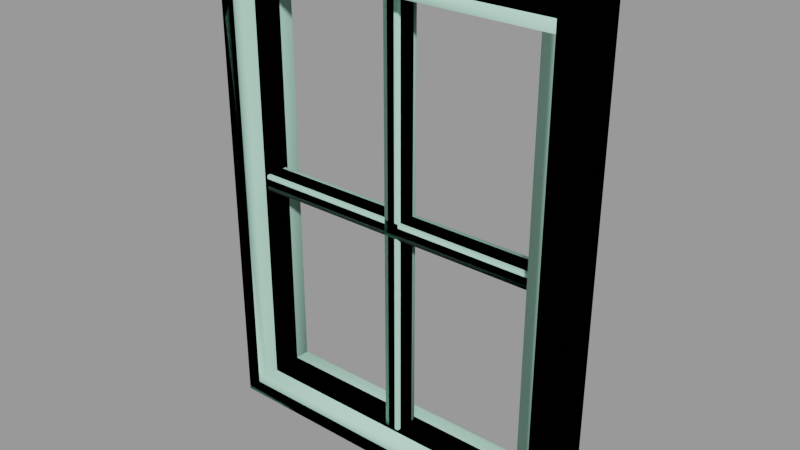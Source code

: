 # Source: windowframe002.blend  (saved by Blender 2.92.15; exported with 4.5.12 LTS)
import bpy
from mathutils import Matrix  # noqa: F401  (used for matrix-valued properties, if any)

bpy.ops.wm.read_factory_settings(use_empty=True)
scene = bpy.context.scene
scene.name = 'windowframe002.qc'

# ---- collections
col_windowframe002 = bpy.data.collections.new('windowframe002'); scene.collection.children.link(col_windowframe002)

# ---- materials (node trees are filled in below, after node groups)
mat_window002 = bpy.data.materials.new('window002')
mat_window002.use_transparent_shadow = False
mat_window002.diffuse_color = (0.6233, 0.9333, 0.7912, 1.0)
mat_phy = bpy.data.materials.new('  phy')
mat_phy.use_transparent_shadow = False
mat_phy.diffuse_color = (0.4734, 0.8376, 0.6656, 1.0)

# ---- material node trees

# ---- meshes
me_windowframe002 = bpy.data.meshes.new('windowframe002')
me_windowframe002.from_pydata([(-22.0, -4.0, -30.0), (-22.0, -2.0, 30.0), (-22.0, -4.0, 30.0), (-22.0, -2.0, -30.0), (24.0, -4.0, 32.0), (-24.0, -4.0, 32.0), (-24.0, -4.0, -32.0), (22.0, -4.0, -30.0), (24.0, -4.0, -32.0), (22.0, -4.0, 30.0), (0.4922, 1.625, 0.4922), (-0.4922, 1.625, 28.5), (0.4922, 1.625, 28.5), (-0.4922, 1.625, 0.4922), (-20.5, 1.625, 0.4922), (-20.5, 1.625, -0.4922), (-0.4922, 1.625, -0.4922), (-0.4922, 1.625, -28.5), (0.4922, 1.625, -28.5), (0.4922, 1.625, -0.4922), (20.5, 1.625, -0.4922), (20.5, 1.625, 0.4922), (22.0, -2.0, 30.0), (-24.0, 4.0, -32.0), (24.0, 4.0, -32.0), (24.0, 4.0, 32.0), (-24.0, 4.0, 32.0), (1.0, 1.117, 1.0), (1.0, 1.117, 28.5), (-1.0, 1.117, 1.0), (-1.0, 1.117, 28.5), (1.0, 1.117, -1.0), (20.5, 1.117, -1.0), (20.5, 1.117, 1.0), (1.0, 1.117, -28.5), (-1.0, 1.117, -1.0), (-1.0, 1.117, -28.5), (-22.0, 2.0, 30.0), (-20.5, 2.0, 28.5), (-20.5, 2.0, -28.5), (22.0, 2.0, 30.0), (20.5, 2.0, 28.5), (20.5, 2.0, -28.5), (22.0, 2.0, -30.0), (-22.0, 2.0, -30.0), (-20.5, -1e-06, 1.0), (-20.5, 1.117, -1.0), (-20.5, -1e-06, -1.0), (-20.5, 1.117, 1.0), (-20.5, -1.117, -1.0), (-20.5, -1.625, -0.4922), (-20.5, -1.625, 0.4922), (-20.5, -1.117, 1.0), (-20.5, 0.0, -28.5), (-20.5, -2.0, -28.5), (-20.5, -2.0, 28.5), (-20.5, -2e-06, 28.5), (-0.4922, -1.625, 0.4922), (0.4922, -1.625, 28.5), (-0.4922, -1.625, 28.5), (0.4922, -1.625, 0.4922), (20.5, -1.625, 0.4922), (20.5, -1.625, -0.4922), (0.4922, -1.625, -0.4922), (0.4922, -1.625, -28.5), (-0.4922, -1.625, -28.5), (-0.4922, -1.625, -0.4922), (22.0, 4.0, 30.0), (22.0, 4.0, -30.0), (-22.0, 4.0, -30.0), (-22.0, 4.0, 30.0), (1.0, -1.117, 1.0), (1.0, -1.117, 28.5), (1.0, -1e-06, 28.5), (1.0, 0.0, 1.0), (-1.0, 1e-06, -28.5), (-1.0, -1.117, -28.5), (1.0, -1.117, -28.5), (1.0, 1e-06, -28.5), (20.5, -2.0, -28.5), (20.5, 2e-06, -28.5), (1.0, 0.0, -1.0), (1.0, -1.117, -1.0), (-1.0, -1.117, 1.0), (-1.0, -1.117, 28.5), (20.5, -1.117, -1.0), (20.5, 1e-06, -1.0), (22.0, -2.0, -30.0), (20.5, -2.0, 28.5), (20.5, 1e-06, 1.0), (20.5, 0.0, 28.5), (20.5, -1.117, 1.0), (-1.0, -1e-06, 28.5), (-1.0, -1.117, -1.0), (-1.0, 0.0, 1.0), (-1.0, 0.0, -1.0)], [], [(0, 1, 2), (0, 3, 1), (4, 5, 2), (5, 0, 2), (5, 6, 0), (6, 7, 0), (6, 8, 7), (8, 9, 7), (8, 4, 9), (4, 2, 9), (10, 11, 12), (10, 13, 11), (10, 14, 13), (10, 15, 14), (10, 16, 15), (10, 17, 16), (10, 18, 17), (10, 19, 18), (10, 20, 19), (10, 21, 20), (9, 1, 22), (9, 2, 1), (23, 8, 6), (23, 24, 8), (24, 4, 8), (24, 25, 4), (25, 5, 4), (25, 26, 5), (26, 6, 5), (26, 23, 6), (12, 27, 10), (12, 28, 27), (11, 29, 30), (11, 13, 29), (31, 20, 32), (31, 19, 20), (27, 21, 10), (27, 33, 21), (31, 18, 19), (31, 34, 18), (17, 35, 16), (17, 36, 35), (37, 38, 39), (40, 38, 37), (40, 41, 38), (40, 42, 41), (40, 43, 42), (39, 42, 43), (39, 43, 44), (37, 39, 44), (45, 46, 47), (45, 15, 46), (45, 14, 15), (45, 48, 14), (47, 49, 50), (47, 50, 51), (47, 51, 52), (47, 52, 45), (45, 47, 53), (47, 54, 53), (47, 55, 54), (47, 56, 55), (47, 45, 56), (45, 38, 56), (45, 39, 38), (45, 53, 39), (57, 58, 59), (57, 60, 58), (57, 61, 60), (57, 62, 61), (57, 63, 62), (57, 64, 63), (57, 65, 64), (57, 66, 65), (57, 50, 66), (57, 51, 50), (35, 15, 16), (35, 46, 15), (14, 29, 13), (14, 48, 29), (67, 43, 40), (67, 68, 43), (44, 68, 69), (44, 43, 68), (37, 69, 70), (37, 44, 69), (25, 67, 70), (24, 67, 25), (24, 68, 67), (23, 68, 24), (23, 69, 68), (26, 69, 23), (26, 70, 69), (25, 70, 26), (67, 37, 70), (67, 40, 37), (58, 71, 72), (58, 60, 71), (71, 73, 72), (71, 74, 73), (73, 74, 27), (73, 27, 28), (75, 65, 76), (75, 64, 65), (75, 77, 64), (75, 78, 77), (78, 18, 34), (78, 17, 18), (78, 36, 17), (78, 75, 36), (75, 54, 79), (75, 53, 54), (78, 53, 75), (78, 39, 53), (78, 42, 39), (78, 80, 42), (75, 80, 78), (75, 79, 80), (34, 31, 81), (34, 81, 78), (81, 77, 78), (81, 82, 77), (83, 59, 84), (83, 57, 59), (82, 62, 63), (82, 85, 62), (82, 86, 85), (82, 81, 86), (31, 86, 81), (31, 32, 86), (1, 3, 54), (87, 54, 3), (87, 79, 54), (22, 79, 87), (22, 88, 79), (55, 88, 22), (55, 22, 1), (1, 54, 55), (86, 33, 89), (86, 21, 33), (86, 20, 21), (86, 32, 20), (89, 88, 90), (89, 79, 88), (89, 80, 79), (89, 86, 80), (86, 42, 80), (86, 41, 42), (86, 90, 41), (86, 89, 90), (89, 85, 86), (89, 62, 85), (89, 61, 62), (89, 91, 61), (92, 11, 30), (92, 12, 11), (92, 28, 12), (92, 73, 28), (92, 90, 73), (92, 41, 90), (92, 38, 41), (92, 56, 38), (73, 56, 92), (73, 55, 56), (73, 88, 55), (73, 90, 88), (73, 58, 72), (73, 59, 58), (73, 84, 59), (73, 92, 84), (61, 71, 60), (61, 91, 71), (64, 82, 63), (64, 77, 82), (65, 93, 76), (65, 66, 93), (50, 93, 66), (50, 49, 93), (51, 83, 52), (51, 57, 83), (87, 9, 22), (87, 7, 9), (3, 7, 87), (3, 0, 7), (84, 94, 83), (84, 92, 94), (94, 92, 30), (94, 30, 29), (47, 93, 49), (47, 95, 93), (35, 95, 47), (35, 47, 46), (27, 89, 33), (27, 74, 89), (71, 89, 74), (71, 91, 89), (93, 75, 76), (93, 95, 75), (75, 95, 35), (75, 35, 36), (45, 29, 48), (45, 94, 29), (83, 94, 45), (83, 45, 52)])
me_windowframe002.polygons.foreach_set('use_smooth', [True] * 204)
_k = set([(0, 2), (0, 3), (0, 7), (1, 2), (1, 3), (1, 22), (2, 9), (3, 87), (4, 5), (4, 8), (4, 25), (5, 6), (5, 26), (6, 8), (6, 23), (7, 9), (7, 87), (8, 24), (9, 22), (10, 12), (10, 21), (10, 27), (11, 12), (11, 13), (11, 30), (12, 28), (13, 14), (13, 29), (14, 15), (14, 48), (15, 16), (15, 46), (16, 17), (16, 35), (17, 18), (17, 36), (18, 19), (18, 34), (19, 20), (19, 31), (20, 21), (20, 32), (21, 33), (22, 87), (23, 24), (23, 26), (24, 25), (25, 26), (27, 28), (27, 33), (27, 74), (28, 73), (29, 30), (29, 48), (29, 94), (30, 92), (31, 32), (31, 34), (31, 81), (32, 86), (33, 89), (34, 78), (35, 36), (35, 46), (35, 95), (36, 75), (37, 40), (37, 44), (37, 70), (38, 39), (38, 41), (38, 56), (39, 42), (39, 53), (40, 43), (40, 67), (41, 42), (41, 90), (42, 80), (43, 44), (43, 68), (44, 69), (45, 48), (45, 52), (46, 47), (47, 49), (49, 50), (49, 93), (50, 51), (50, 66), (51, 52), (51, 57), (52, 83), (53, 54), (54, 55), (54, 79), (55, 56), (55, 88), (57, 59), (57, 83), (58, 59), (58, 60), (58, 72), (59, 84), (60, 61), (60, 71), (61, 62), (61, 91), (62, 63), (62, 85), (63, 64), (63, 82), (64, 65), (64, 77), (65, 66), (65, 76), (66, 93), (67, 68), (67, 70), (68, 69), (69, 70), (71, 72), (71, 74), (71, 91), (72, 73), (75, 76), (76, 93), (77, 78), (77, 82), (79, 80), (79, 88), (81, 82), (82, 85), (83, 84), (83, 94), (84, 92), (85, 86), (88, 90), (89, 91), (93, 95)])
me_windowframe002.attributes.new('sharp_edge', 'BOOLEAN', 'EDGE').data.foreach_set('value', [ (min(e.vertices), max(e.vertices)) in _k for e in me_windowframe002.edges])
_uv = me_windowframe002.uv_layers.new(name='UVMap')
_uv.uv.foreach_set('vector', [0.3414, 0.08827, 0.3541, 0.4703, 0.3414, 0.4705, 0.3414, 0.08827, 0.3541, 0.08808, 0.3541, 0.4703, 0.7511, 0.9929, 0.01454, 0.9919, 0.04523, 0.9611, 0.01454, 0.9919, 0.04523, 0.03788, 0.04523, 0.9611, 0.01454, 0.9919, 0.01454, 0.00706, 0.04523, 0.03788, 0.01454, 0.00706, 0.7203, 0.03884, 0.04523, 0.03788, 0.01454, 0.00706, 0.751, 0.008108, 0.7203, 0.03884, 0.751, 0.008108, 0.7204, 0.9621, 0.7203, 0.03884, 0.751, 0.008108, 0.7511, 0.9929, 0.7204, 0.9621, 0.7511, 0.9929, 0.04523, 0.9611, 0.7204, 0.9621, 0.3958, 0.5069, 0.3798, 0.9195, 0.3942, 0.9197, 0.3958, 0.5069, 0.3814, 0.5067, 0.3798, 0.9195, 0.3958, 0.5069, 0.1047, 0.5035, 0.3814, 0.5067, 0.3958, 0.5069, 0.1048, 0.4899, 0.1047, 0.5035, 0.3958, 0.5069, 0.3815, 0.4928, 0.1048, 0.4899, 0.3958, 0.5069, 0.383, 0.08028, 0.3815, 0.4928, 0.3958, 0.5069, 0.3973, 0.08045, 0.383, 0.08028, 0.3958, 0.5069, 0.3959, 0.4929, 0.3973, 0.08045, 0.3958, 0.5069, 0.6726, 0.496, 0.3959, 0.4929, 0.3958, 0.5069, 0.6726, 0.5096, 0.6726, 0.496, 0.2953, 0.1167, 0.2831, 0.4303, 0.2831, 0.1167, 0.2953, 0.1167, 0.2953, 0.4303, 0.2831, 0.4303, 0.4905, 0.4355, 0.5408, 0.1114, 0.5408, 0.4355, 0.4905, 0.4355, 0.4905, 0.1114, 0.5408, 0.1114, 0.4702, 0.07963, 0.4209, 0.4749, 0.4209, 0.07992, 0.4702, 0.07963, 0.4702, 0.4746, 0.4209, 0.4749, 0.4905, 0.4355, 0.5408, 0.1114, 0.5408, 0.4355, 0.4905, 0.4355, 0.4905, 0.1114, 0.5408, 0.1114, 0.421, 0.4755, 0.4697, 0.07919, 0.4697, 0.4749, 0.421, 0.4755, 0.421, 0.07983, 0.4697, 0.07919, 0.3942, 0.9197, 0.4049, 0.5155, 0.3958, 0.5069, 0.3942, 0.9197, 0.4046, 0.9198, 0.4049, 0.5155, 0.3798, 0.9195, 0.3723, 0.5151, 0.3694, 0.9194, 0.3798, 0.9195, 0.3814, 0.5067, 0.3723, 0.5151, 0.405, 0.4845, 0.6726, 0.496, 0.6726, 0.486, 0.405, 0.4845, 0.3959, 0.4929, 0.6726, 0.496, 0.4049, 0.5155, 0.6726, 0.5096, 0.3958, 0.5069, 0.4049, 0.5155, 0.6725, 0.5195, 0.6726, 0.5096, 0.405, 0.4845, 0.3973, 0.08045, 0.3959, 0.4929, 0.405, 0.4845, 0.4078, 0.0806, 0.3973, 0.08045, 0.383, 0.08028, 0.3724, 0.4841, 0.3815, 0.4928, 0.383, 0.08028, 0.3725, 0.0802, 0.3724, 0.4841, 0.7105, 0.9488, 0.6881, 0.9264, 0.6882, 0.07324, 0.05511, 0.9492, 0.6881, 0.9264, 0.7105, 0.9488, 0.05511, 0.9492, 0.07745, 0.9268, 0.6881, 0.9264, 0.05511, 0.9492, 0.07745, 0.07363, 0.07745, 0.9268, 0.05511, 0.9492, 0.05511, 0.05119, 0.07745, 0.07363, 0.6882, 0.07324, 0.07745, 0.07363, 0.05511, 0.05119, 0.6882, 0.07324, 0.05511, 0.05119, 0.7105, 0.05077, 0.7105, 0.9488, 0.6882, 0.07324, 0.7105, 0.05077, 0.8742, 0.5815, 0.8867, 0.5552, 0.8742, 0.5552, 0.8742, 0.5815, 0.8924, 0.5619, 0.8867, 0.5552, 0.8742, 0.5815, 0.8924, 0.5748, 0.8924, 0.5619, 0.8742, 0.5815, 0.8867, 0.5815, 0.8924, 0.5748, 0.8742, 0.5552, 0.8616, 0.5552, 0.856, 0.5619, 0.8742, 0.5552, 0.856, 0.5619, 0.856, 0.5748, 0.8742, 0.5552, 0.856, 0.5748, 0.8616, 0.5815, 0.8742, 0.5552, 0.8616, 0.5815, 0.8742, 0.5815, 0.8742, 0.5815, 0.8742, 0.5552, 0.8742, 0.1936, 0.8742, 0.5552, 0.8518, 0.1936, 0.8742, 0.1936, 0.8742, 0.5552, 0.8518, 0.9431, 0.8518, 0.1936, 0.8742, 0.5552, 0.8742, 0.9431, 0.8518, 0.9431, 0.8742, 0.5552, 0.8742, 0.5815, 0.8742, 0.9431, 0.8742, 0.5815, 0.8966, 0.9431, 0.8742, 0.9431, 0.8742, 0.5815, 0.8966, 0.1936, 0.8966, 0.9431, 0.8742, 0.5815, 0.8742, 0.1936, 0.8966, 0.1936, 0.3814, 0.5067, 0.3942, 0.9197, 0.3798, 0.9195, 0.3814, 0.5067, 0.3958, 0.5069, 0.3942, 0.9197, 0.3814, 0.5067, 0.6726, 0.5096, 0.3958, 0.5069, 0.3814, 0.5067, 0.6726, 0.496, 0.6726, 0.5096, 0.3814, 0.5067, 0.3959, 0.4929, 0.6726, 0.496, 0.3814, 0.5067, 0.3973, 0.08045, 0.3959, 0.4929, 0.3814, 0.5067, 0.383, 0.08028, 0.3973, 0.08045, 0.3814, 0.5067, 0.3815, 0.4928, 0.383, 0.08028, 0.3814, 0.5067, 0.1048, 0.4899, 0.3815, 0.4928, 0.3814, 0.5067, 0.1047, 0.5035, 0.1048, 0.4899, 0.3724, 0.4841, 0.1048, 0.4899, 0.3815, 0.4928, 0.3724, 0.4841, 0.1048, 0.48, 0.1048, 0.4899, 0.1047, 0.5035, 0.3723, 0.5151, 0.3814, 0.5067, 0.1047, 0.5035, 0.1047, 0.5134, 0.3723, 0.5151, 0.3126, 0.4684, 0.3249, 0.09409, 0.3249, 0.4682, 0.3126, 0.4684, 0.3126, 0.09425, 0.3249, 0.09409, 0.2611, 0.1204, 0.2489, 0.4341, 0.2489, 0.1204, 0.2611, 0.1204, 0.2611, 0.4341, 0.2489, 0.4341, 0.3413, 0.4705, 0.3539, 0.08808, 0.3539, 0.4703, 0.3413, 0.4705, 0.3413, 0.08827, 0.3539, 0.08808, 0.7511, 0.9929, 0.7204, 0.9621, 0.04459, 0.961, 0.751, 0.008108, 0.7204, 0.9621, 0.7511, 0.9929, 0.751, 0.008108, 0.7203, 0.03884, 0.7204, 0.9621, 0.01454, 0.00706, 0.7203, 0.03884, 0.751, 0.008108, 0.01454, 0.00706, 0.04523, 0.03788, 0.7203, 0.03884, 0.01454, 0.9919, 0.04523, 0.03788, 0.01454, 0.00706, 0.01454, 0.9919, 0.04459, 0.961, 0.04523, 0.03788, 0.7511, 0.9929, 0.04459, 0.961, 0.01454, 0.9919, 0.2831, 0.1167, 0.2953, 0.4303, 0.2831, 0.4303, 0.2831, 0.1167, 0.2953, 0.1167, 0.2953, 0.4303, 0.3942, 0.9197, 0.4049, 0.5155, 0.4046, 0.9198, 0.3942, 0.9197, 0.3958, 0.5069, 0.4049, 0.5155, 0.5413, 0.5697, 0.5514, 0.8228, 0.5413, 0.8227, 0.5413, 0.5697, 0.5514, 0.5699, 0.5514, 0.8228, 0.5514, 0.8228, 0.5514, 0.5699, 0.5616, 0.57, 0.5514, 0.8228, 0.5616, 0.57, 0.5616, 0.8229, 0.9521, 0.5574, 0.9718, 0.5642, 0.9657, 0.5576, 0.9521, 0.5574, 0.9718, 0.5769, 0.9718, 0.5642, 0.9521, 0.5574, 0.9657, 0.5834, 0.9718, 0.5769, 0.9521, 0.5574, 0.9521, 0.5832, 0.9657, 0.5834, 0.9521, 0.5832, 0.9325, 0.5764, 0.9386, 0.5831, 0.9521, 0.5832, 0.9325, 0.5637, 0.9325, 0.5764, 0.9521, 0.5832, 0.9386, 0.5572, 0.9325, 0.5637, 0.9521, 0.5832, 0.9521, 0.5574, 0.9386, 0.5572, 0.9521, 0.5574, 0.9763, 0.3056, 0.9763, 0.8357, 0.9521, 0.5574, 0.9521, 0.3053, 0.9763, 0.3056, 0.9521, 0.5832, 0.9521, 0.3053, 0.9521, 0.5574, 0.9521, 0.5832, 0.9279, 0.3049, 0.9521, 0.3053, 0.9521, 0.5832, 0.9279, 0.835, 0.9279, 0.3049, 0.9521, 0.5832, 0.9521, 0.8354, 0.9279, 0.835, 0.9521, 0.5574, 0.9521, 0.8354, 0.9521, 0.5832, 0.9521, 0.5574, 0.9763, 0.8357, 0.9521, 0.8354, 0.5223, 0.5677, 0.5223, 0.8206, 0.5121, 0.8207, 0.5223, 0.5677, 0.5121, 0.8207, 0.5121, 0.5678, 0.5121, 0.8207, 0.5019, 0.5679, 0.5121, 0.5678, 0.5121, 0.8207, 0.5019, 0.8208, 0.5019, 0.5679, 0.3723, 0.5151, 0.3798, 0.9195, 0.3694, 0.9194, 0.3723, 0.5151, 0.3814, 0.5067, 0.3798, 0.9195, 0.405, 0.4845, 0.6726, 0.496, 0.3959, 0.4929, 0.405, 0.4845, 0.6726, 0.486, 0.6726, 0.496, 0.6394, 0.7756, 0.6304, 0.5985, 0.6394, 0.5985, 0.6394, 0.7756, 0.6304, 0.7756, 0.6304, 0.5985, 0.6213, 0.7756, 0.6304, 0.5985, 0.6304, 0.7756, 0.6213, 0.7756, 0.6213, 0.5985, 0.6304, 0.5985, 0.7105, 0.9488, 0.7105, 0.05077, 0.6882, 0.07324, 0.05511, 0.05119, 0.6882, 0.07324, 0.7105, 0.05077, 0.05511, 0.05119, 0.07745, 0.07363, 0.6882, 0.07324, 0.05511, 0.9492, 0.07745, 0.07363, 0.05511, 0.05119, 0.05511, 0.9492, 0.07745, 0.9268, 0.07745, 0.07363, 0.6881, 0.9264, 0.07745, 0.9268, 0.05511, 0.9492, 0.6881, 0.9264, 0.05511, 0.9492, 0.7105, 0.9488, 0.7105, 0.9488, 0.6882, 0.07324, 0.6881, 0.9264, 0.804, 0.5552, 0.7915, 0.5815, 0.804, 0.5815, 0.804, 0.5552, 0.7858, 0.5748, 0.7915, 0.5815, 0.804, 0.5552, 0.7858, 0.5619, 0.7858, 0.5748, 0.804, 0.5552, 0.7915, 0.5552, 0.7858, 0.5619, 0.804, 0.5815, 0.8264, 0.9432, 0.804, 0.9432, 0.804, 0.5815, 0.8264, 0.1936, 0.8264, 0.9432, 0.804, 0.5815, 0.804, 0.1936, 0.8264, 0.1936, 0.804, 0.5815, 0.804, 0.5552, 0.804, 0.1936, 0.804, 0.5552, 0.7816, 0.1936, 0.804, 0.1936, 0.804, 0.5552, 0.7816, 0.9432, 0.7816, 0.1936, 0.804, 0.5552, 0.804, 0.9432, 0.7816, 0.9432, 0.804, 0.5552, 0.804, 0.5815, 0.804, 0.9432, 0.804, 0.5815, 0.8165, 0.5552, 0.804, 0.5552, 0.804, 0.5815, 0.8222, 0.5619, 0.8165, 0.5552, 0.804, 0.5815, 0.8222, 0.5748, 0.8222, 0.5619, 0.804, 0.5815, 0.8165, 0.5815, 0.8222, 0.5748, 0.9524, 0.583, 0.9344, 0.5764, 0.94, 0.583, 0.9524, 0.583, 0.9344, 0.5637, 0.9344, 0.5764, 0.9524, 0.583, 0.94, 0.5571, 0.9344, 0.5637, 0.9524, 0.583, 0.9524, 0.5571, 0.94, 0.5571, 0.9524, 0.583, 0.9524, 0.3048, 0.9524, 0.5571, 0.9524, 0.583, 0.9302, 0.3048, 0.9524, 0.3048, 0.9524, 0.583, 0.9302, 0.8353, 0.9302, 0.3048, 0.9524, 0.583, 0.9524, 0.8353, 0.9302, 0.8353, 0.9524, 0.5571, 0.9524, 0.8353, 0.9524, 0.583, 0.9524, 0.5571, 0.9746, 0.8353, 0.9524, 0.8353, 0.9524, 0.5571, 0.9746, 0.3048, 0.9746, 0.8353, 0.9524, 0.5571, 0.9524, 0.3048, 0.9746, 0.3048, 0.9524, 0.5571, 0.9704, 0.5637, 0.9648, 0.5571, 0.9524, 0.5571, 0.9704, 0.5764, 0.9704, 0.5637, 0.9524, 0.5571, 0.9648, 0.583, 0.9704, 0.5764, 0.9524, 0.5571, 0.9524, 0.583, 0.9648, 0.583, 0.6726, 0.5096, 0.4049, 0.5155, 0.3958, 0.5069, 0.6726, 0.5096, 0.6725, 0.5195, 0.4049, 0.5155, 0.3973, 0.08045, 0.405, 0.4845, 0.3959, 0.4929, 0.3973, 0.08045, 0.4078, 0.0806, 0.405, 0.4845, 0.383, 0.08028, 0.3724, 0.4841, 0.3725, 0.0802, 0.383, 0.08028, 0.3815, 0.4928, 0.3724, 0.4841, 0.1048, 0.4899, 0.3724, 0.4841, 0.3815, 0.4928, 0.1048, 0.4899, 0.1048, 0.48, 0.3724, 0.4841, 0.1047, 0.5035, 0.3723, 0.5151, 0.1047, 0.5134, 0.1047, 0.5035, 0.3814, 0.5067, 0.3723, 0.5151, 0.3127, 0.09425, 0.325, 0.4682, 0.3127, 0.4684, 0.3127, 0.09425, 0.325, 0.09409, 0.325, 0.4682, 0.2485, 0.1203, 0.2607, 0.4339, 0.2485, 0.4339, 0.2485, 0.1203, 0.2607, 0.1203, 0.2607, 0.4339, 0.4751, 0.8235, 0.4661, 0.5674, 0.4751, 0.5674, 0.4751, 0.8235, 0.4661, 0.8235, 0.4661, 0.5674, 0.4661, 0.5674, 0.4661, 0.8235, 0.4571, 0.8235, 0.4661, 0.5674, 0.4571, 0.8235, 0.4571, 0.5674, 0.5947, 0.7756, 0.6037, 0.5985, 0.6037, 0.7756, 0.5947, 0.7756, 0.5947, 0.5985, 0.6037, 0.5985, 0.5857, 0.5985, 0.5947, 0.5985, 0.5947, 0.7756, 0.5857, 0.5985, 0.5947, 0.7756, 0.5857, 0.7756, 0.6213, 0.5984, 0.6304, 0.7765, 0.6213, 0.7765, 0.6213, 0.5984, 0.6304, 0.5984, 0.6304, 0.7765, 0.6394, 0.5984, 0.6304, 0.7765, 0.6304, 0.5984, 0.6394, 0.5984, 0.6394, 0.7765, 0.6304, 0.7765, 0.4412, 0.8311, 0.4321, 0.5749, 0.4412, 0.5749, 0.4412, 0.8311, 0.4321, 0.8311, 0.4321, 0.5749, 0.4321, 0.5749, 0.4321, 0.8311, 0.4231, 0.8311, 0.4321, 0.5749, 0.4231, 0.8311, 0.4231, 0.5749, 0.5947, 0.5985, 0.5857, 0.7756, 0.5857, 0.5985, 0.5947, 0.5985, 0.5947, 0.7756, 0.5857, 0.7756, 0.6037, 0.7756, 0.5947, 0.7756, 0.5947, 0.5985, 0.6037, 0.7756, 0.5947, 0.5985, 0.6037, 0.5985])
me_windowframe002.materials.append(mat_window002)
me_windowframe002.use_remesh_fix_poles = True
me_windowframe002.use_remesh_preserve_attributes = False
me_windowframe002.use_mirror_vertex_groups = False
me_windowframe002.update()
me_windowframe002.normals_split_custom_set([tuple(v) for v in zip(*[iter([1.0, 0.0, 0.0, 1.0, 0.0, 0.0, 1.0, 0.0, 0.0, 1.0, 0.0, 0.0, 1.0, 0.0, 0.0, 1.0, 0.0, 0.0, 3.648e-08, -1.0, -1.27e-08, 5.238e-09, -1.0, 2.388e-08, 4.007e-09, -1.0, 2.311e-08, 5.238e-09, -1.0, 2.388e-08, 3.615e-08, -1.0, -1.491e-08, 4.007e-09, -1.0, 2.311e-08, 5.238e-09, -1.0, 2.388e-08, 3.648e-08, -1.0, -1.27e-08, 3.615e-08, -1.0, -1.491e-08, 3.648e-08, -1.0, -1.27e-08, 4.007e-09, -1.0, 2.311e-08, 3.615e-08, -1.0, -1.491e-08, 3.648e-08, -1.0, -1.27e-08, 5.238e-09, -1.0, 2.388e-08, 4.007e-09, -1.0, 2.311e-08, 5.238e-09, -1.0, 2.388e-08, 3.615e-08, -1.0, -1.491e-08, 4.007e-09, -1.0, 2.311e-08, 5.238e-09, -1.0, 2.388e-08, 3.648e-08, -1.0, -1.27e-08, 3.615e-08, -1.0, -1.491e-08, 3.648e-08, -1.0, -1.27e-08, 4.007e-09, -1.0, 2.311e-08, 3.615e-08, -1.0, -1.491e-08, -2.924e-08, 1.0, 1.729e-08, 0.0, 1.0, 3.459e-08, 0.0, 1.0, 3.459e-08, -2.924e-08, 1.0, 1.729e-08, -4.273e-05, 1.0, -7.272e-06, 0.0, 1.0, 3.459e-08, -2.924e-08, 1.0, 1.729e-08, -4.543e-08, 1.0, 0.0, -4.273e-05, 1.0, -7.272e-06, -2.924e-08, 1.0, 1.729e-08, -4.55e-08, 1.0, 0.0, -4.543e-08, 1.0, 0.0, -2.924e-08, 1.0, 1.729e-08, -4.086e-08, 1.0, 1.73e-08, -4.55e-08, 1.0, 0.0, -2.924e-08, 1.0, 1.729e-08, -7.355e-10, 1.0, 3.344e-08, -4.086e-08, 1.0, 1.73e-08, -2.924e-08, 1.0, 1.729e-08, -0.0003356, 1.0, 3.342e-08, -7.355e-10, 1.0, 3.344e-08, -2.924e-08, 1.0, 1.729e-08, 8.422e-05, 1.0, -1.985e-08, -0.0003356, 1.0, 3.342e-08, -2.924e-08, 1.0, 1.729e-08, -4.767e-08, 1.0, 0.0, 8.422e-05, 1.0, -1.985e-08, -2.924e-08, 1.0, 1.729e-08, -4.767e-08, 1.0, 0.0, -4.767e-08, 1.0, 0.0, 0.0, 0.0, -1.0, 0.0, 0.0, -1.0, 0.0, 0.0, -1.0, 0.0, 0.0, -1.0, 0.0, 0.0, -1.0, 0.0, 0.0, -1.0, 0.0, 0.0, -1.0, 0.0, 0.0, -1.0, 0.0, 0.0, -1.0, 0.0, 0.0, -1.0, 0.0, 0.0, -1.0, 0.0, 0.0, -1.0, 1.0, 0.0, 0.0, 1.0, 0.0, 0.0, 1.0, 0.0, 0.0, 1.0, 0.0, 0.0, 1.0, 0.0, 0.0, 1.0, 0.0, 0.0, 0.0, 0.0, 1.0, 0.0, 0.0, 1.0, 0.0, 0.0, 1.0, 0.0, 0.0, 1.0, 0.0, 0.0, 1.0, 0.0, 0.0, 1.0, -1.0, 0.0, 0.0, -1.0, 0.0, 0.0, -1.0, 0.0, 0.0, -1.0, 0.0, 0.0, -1.0, 0.0, 0.0, -1.0, 0.0, 0.0, 0.7071, 0.7071, 2.953e-08, 0.7071, 0.7071, -5.496e-09, 0.7071, 0.7071, -5.927e-09, 0.7071, 0.7071, 2.953e-08, 0.7071, 0.7071, 3.013e-08, 0.7071, 0.7071, -5.496e-09, -0.7071, 0.7071, 2.414e-08, -0.7071, 0.7071, 2.371e-08, -0.7071, 0.7071, 2.414e-08, -0.7071, 0.7071, 2.414e-08, -0.7071, 0.7071, 2.371e-08, -0.7071, 0.7071, 2.371e-08, -3.365e-08, 0.7071, -0.7071, -8.018e-10, 0.7071, -0.7071, 0.0, 0.7071, -0.7071, -3.365e-08, 0.7071, -0.7071, -3.422e-08, 0.7071, -0.7071, -8.018e-10, 0.7071, -0.7071, -3.365e-08, 0.7071, 0.7071, -8.018e-10, 0.7071, 0.7071, -3.422e-08, 0.7071, 0.7071, -3.365e-08, 0.7071, 0.7071, 0.0, 0.7071, 0.7071, -8.018e-10, 0.7071, 0.7071, 0.7071, 0.7071, 5.211e-08, 0.7071, 0.7071, 4.242e-08, 0.7071, 0.7071, 5.223e-08, 0.7071, 0.7071, 5.211e-08, 0.7071, 0.7071, 4.225e-08, 0.7071, 0.7071, 4.242e-08, -0.7071, 0.7071, 2.414e-08, -0.7071, 0.7071, 2.371e-08, -0.7071, 0.7071, 2.371e-08, -0.7071, 0.7071, 2.414e-08, -0.7071, 0.7071, 2.414e-08, -0.7071, 0.7071, 2.371e-08, -6.383e-09, 1.0, 8.804e-08, -5.277e-09, 1.0, 8.713e-08, -3.821e-08, 1.0, 1.291e-07, -4.031e-08, 1.0, 1.979e-08, -5.277e-09, 1.0, 8.713e-08, -6.383e-09, 1.0, 8.804e-08, -4.031e-08, 1.0, 1.979e-08, -4.145e-08, 1.0, 1.673e-08, -5.277e-09, 1.0, 8.713e-08, -4.031e-08, 1.0, 1.979e-08, -7.721e-09, 1.0, -3.062e-08, -4.145e-08, 1.0, 1.673e-08, -4.031e-08, 1.0, 1.979e-08, -7.294e-09, 1.0, -2.335e-08, -7.721e-09, 1.0, -3.062e-08, -3.821e-08, 1.0, 1.291e-07, -7.721e-09, 1.0, -3.062e-08, -7.294e-09, 1.0, -2.335e-08, -3.821e-08, 1.0, 1.291e-07, -7.294e-09, 1.0, -2.335e-08, -3.856e-08, 1.0, 1.315e-07, -6.383e-09, 1.0, 8.804e-08, -3.821e-08, 1.0, 1.291e-07, -3.856e-08, 1.0, 1.315e-07, 1.0, -1.467e-11, -0.0003355, 1.0, -2.997e-10, 4.777e-05, 1.0, 4.777e-05, -2.088e-12, 1.0, -1.467e-11, -0.0003355, 1.0, -0.0002373, 0.0002373, 1.0, -2.997e-10, 4.777e-05, 1.0, -1.467e-11, -0.0003355, 1.0, -4.777e-05, -2.713e-10, 1.0, -0.0002373, 0.0002373, 1.0, -1.467e-11, -0.0003355, 1.0, -3.378e-05, -3.378e-05, 1.0, -4.777e-05, -2.713e-10, 1.0, 2.088e-12, 4.777e-05, 1.0, 3.378e-05, 3.378e-05, 1.0, 4.777e-05, 2.997e-10, 1.0, 2.088e-12, 4.777e-05, 1.0, 4.777e-05, 2.997e-10, 1.0, 3.378e-05, -3.378e-05, 1.0, 2.088e-12, 4.777e-05, 1.0, 3.378e-05, -3.378e-05, 1.0, 2.713e-10, -4.777e-05, 1.0, 2.088e-12, 4.777e-05, 1.0, 2.713e-10, -4.777e-05, 1.0, -4.777e-05, 2.088e-12, 1.0, 0.0, 0.0, 1.0, 0.0, 0.0, 1.0, 0.0, 0.0, 1.0, 0.0, 0.0, 1.0, 0.0, 0.0, 1.0, 0.0, 0.0, 1.0, 0.0, 0.0, 1.0, 0.0, 0.0, 1.0, 0.0, 0.0, 1.0, 0.0, 0.0, 1.0, 0.0, 0.0, 1.0, 0.0, 0.0, 1.0, 0.0, 0.0, 1.0, 0.0, 0.0, 1.0, 0.0, 0.0, 1.0, 0.0, 0.0, 1.0, 0.0, 0.0, 1.0, 0.0, 0.0, 1.0, 0.0, 0.0, 1.0, 0.0, 0.0, 1.0, 0.0, 0.0, 1.0, 0.0, 0.0, 1.0, 0.0, 0.0, 1.0, 0.0, 0.0, 1.838e-08, -1.0, -1.756e-08, 0.0, -1.0, -3.463e-08, 0.0, -1.0, -3.459e-08, 1.838e-08, -1.0, -1.756e-08, 0.0004286, -1.0, 6.601e-05, 0.0, -1.0, -3.463e-08, 1.838e-08, -1.0, -1.756e-08, 4.543e-08, -1.0, 0.0, 0.0004286, -1.0, 6.601e-05, 1.838e-08, -1.0, -1.756e-08, 4.55e-08, -1.0, 0.0, 4.543e-08, -1.0, 0.0, 1.838e-08, -1.0, -1.756e-08, 6.807e-09, -1.0, -1.648e-08, 4.55e-08, -1.0, 0.0, 1.838e-08, -1.0, -1.756e-08, -7.355e-10, -1.0, -3.341e-08, 6.807e-09, -1.0, -1.648e-08, 1.838e-08, -1.0, -1.756e-08, 0.0, -1.0, -3.342e-08, -7.355e-10, -1.0, -3.341e-08, 1.838e-08, -1.0, -1.756e-08, 4.965e-05, -1.0, -3.571e-05, 0.0, -1.0, -3.342e-08, 1.838e-08, -1.0, -1.756e-08, 4.767e-08, -1.0, 0.0, 4.965e-05, -1.0, -3.571e-05, 1.838e-08, -1.0, -1.756e-08, 4.767e-08, -1.0, 0.0, 4.767e-08, -1.0, 0.0, -3.422e-08, 0.7071, -0.7071, -3.405e-08, 0.7071, -0.7071, -3.422e-08, 0.7071, -0.7071, -3.422e-08, 0.7071, -0.7071, -3.405e-08, 0.7071, -0.7071, -3.405e-08, 0.7071, -0.7071, -7.775e-10, 0.7071, 0.7071, -3.263e-08, 0.7071, 0.7071, -3.319e-08, 0.7071, 0.7071, -7.775e-10, 0.7071, 0.7071, 0.0, 0.7071, 0.7071, -3.263e-08, 0.7071, 0.7071, -1.0, 0.0, 0.0, -1.0, 0.0, 0.0, -1.0, 0.0, 0.0, -1.0, 0.0, 0.0, -1.0, 0.0, 0.0, -1.0, 0.0, 0.0, 0.0, 0.0, 1.0, 0.0, 0.0, 1.0, 0.0, 0.0, 1.0, 0.0, 0.0, 1.0, 0.0, 0.0, 1.0, 0.0, 0.0, 1.0, 1.0, 0.0, 0.0, 1.0, 0.0, 0.0, 1.0, 0.0, 0.0, 1.0, 0.0, 0.0, 1.0, 0.0, 0.0, 1.0, 0.0, 0.0, -3.648e-08, 1.0, 1.27e-08, -3.615e-08, 1.0, 1.491e-08, -4.007e-09, 1.0, -2.311e-08, -5.238e-09, 1.0, -2.388e-08, -3.615e-08, 1.0, 1.491e-08, -3.648e-08, 1.0, 1.27e-08, -5.238e-09, 1.0, -2.388e-08, -4.007e-09, 1.0, -2.311e-08, -3.615e-08, 1.0, 1.491e-08, -3.648e-08, 1.0, 1.27e-08, -4.007e-09, 1.0, -2.311e-08, -5.238e-09, 1.0, -2.388e-08, -3.648e-08, 1.0, 1.27e-08, -3.615e-08, 1.0, 1.491e-08, -4.007e-09, 1.0, -2.311e-08, -5.238e-09, 1.0, -2.388e-08, -3.615e-08, 1.0, 1.491e-08, -3.648e-08, 1.0, 1.27e-08, -5.238e-09, 1.0, -2.388e-08, -4.007e-09, 1.0, -2.311e-08, -3.615e-08, 1.0, 1.491e-08, -3.648e-08, 1.0, 1.27e-08, -4.007e-09, 1.0, -2.311e-08, -5.238e-09, 1.0, -2.388e-08, 7.893e-08, 0.0, -1.0, 2.35e-09, 0.0, -1.0, 0.0, 0.0, -1.0, 7.893e-08, 0.0, -1.0, 8.128e-08, 0.0, -1.0, 2.35e-09, 0.0, -1.0, 0.7071, -0.7071, -6.009e-08, 0.7071, -0.7071, -4.171e-08, 0.7071, -0.7071, -6.041e-08, 0.7071, -0.7071, -6.009e-08, 0.7071, -0.7071, -4.149e-08, 0.7071, -0.7071, -4.171e-08, 1.0, 0.0, -3.685e-08, 1.0, 0.0, -3.685e-08, 1.0, 0.0, -3.685e-08, 1.0, 0.0, -3.685e-08, 1.0, 0.0, -3.685e-08, 1.0, 0.0, -3.685e-08, 1.0, 0.0, -3.685e-08, 1.0, 0.0, -3.685e-08, 1.0, 0.0, -3.685e-08, 1.0, 0.0, -3.685e-08, 1.0, 0.0, -3.685e-08, 1.0, 0.0, -3.685e-08, -2.088e-12, -4.777e-05, 1.0, 3.378e-05, 3.378e-05, 1.0, 4.777e-05, 2.713e-10, 1.0, -2.088e-12, -4.777e-05, 1.0, -3.054e-10, 4.777e-05, 1.0, 3.378e-05, 3.378e-05, 1.0, -2.088e-12, -4.777e-05, 1.0, -0.0002373, 0.0002373, 1.0, -3.054e-10, 4.777e-05, 1.0, -2.088e-12, -4.777e-05, 1.0, -4.777e-05, 2.088e-12, 1.0, -0.0002373, 0.0002373, 1.0, 2.088e-12, 4.777e-05, 1.0, -3.378e-05, -3.378e-05, 1.0, -4.777e-05, -3.054e-10, 1.0, 2.088e-12, 4.777e-05, 1.0, 2.713e-10, -4.777e-05, 1.0, -3.378e-05, -3.378e-05, 1.0, 2.088e-12, 4.777e-05, 1.0, 3.378e-05, -3.378e-05, 1.0, 2.713e-10, -4.777e-05, 1.0, 2.088e-12, 4.777e-05, 1.0, 4.777e-05, -2.088e-12, 1.0, 3.378e-05, -3.378e-05, 1.0, 0.2378, 0.0, 0.9713, 8.511e-10, 0.0, 1.0, 1.677e-07, 0.0, 1.0, 0.2378, 0.0, 0.9713, 0.0, 0.0, 1.0, 8.511e-10, 0.0, 1.0, -0.1668, 0.0, 0.986, 0.0, 0.0, 1.0, 0.2378, 0.0, 0.9713, -0.1668, 0.0, 0.986, -1.373e-09, 0.0, 1.0, 0.0, 0.0, 1.0, -0.1668, 0.0, 0.986, -1.844e-07, 0.0, 1.0, -1.373e-09, 0.0, 1.0, -0.1668, 0.0, 0.986, -9.099e-09, 0.0, 1.0, -1.844e-07, 0.0, 1.0, 0.2378, 0.0, 0.9713, -9.099e-09, 0.0, 1.0, -0.1668, 0.0, 0.986, 0.2378, 0.0, 0.9713, 1.677e-07, 0.0, 1.0, -9.099e-09, 0.0, 1.0, 1.0, 0.0, 3.685e-08, 1.0, 0.0, 3.685e-08, 1.0, 0.0, 3.685e-08, 1.0, 0.0, 3.685e-08, 1.0, 0.0, 3.685e-08, 1.0, 0.0, 3.685e-08, 1.0, 0.0, 3.685e-08, 1.0, 0.0, 3.685e-08, 1.0, 0.0, 3.685e-08, 1.0, 0.0, 3.685e-08, 1.0, 0.0, 3.685e-08, 1.0, 0.0, 3.685e-08, -0.7071, -0.7071, -2.371e-08, -0.7071, -0.7071, -2.414e-08, -0.7071, -0.7071, -2.414e-08, -0.7071, -0.7071, -2.371e-08, -0.7071, -0.7071, -2.371e-08, -0.7071, -0.7071, -2.414e-08, 3.365e-08, -0.7071, -0.7071, 8.018e-10, -0.7071, -0.7071, 3.422e-08, -0.7071, -0.7071, 3.365e-08, -0.7071, -0.7071, 0.0, -0.7071, -0.7071, 8.018e-10, -0.7071, -0.7071, 4.098e-09, 0.0, -1.0, 7.068e-17, 0.0, -1.0, 0.0, 0.0, -1.0, 4.098e-09, 0.0, -1.0, 2.12e-15, 0.0, -1.0, 7.068e-17, 0.0, -1.0, -4.098e-09, 0.0, -1.0, 7.068e-17, 0.0, -1.0, 2.12e-15, 0.0, -1.0, -4.098e-09, 0.0, -1.0, 0.0, 0.0, -1.0, 7.068e-17, 0.0, -1.0, 6.008e-09, -1.0, -1.323e-07, 3.892e-08, -1.0, -1.315e-07, 3.859e-08, -1.0, -1.298e-07, 7.75e-09, -1.0, -2.373e-08, 3.859e-08, -1.0, -1.298e-07, 3.892e-08, -1.0, -1.315e-07, 7.75e-09, -1.0, -2.373e-08, 8.203e-09, -1.0, -1.852e-08, 3.859e-08, -1.0, -1.298e-07, 3.983e-08, -1.0, -2.198e-08, 8.203e-09, -1.0, -1.852e-08, 7.75e-09, -1.0, -2.373e-08, 3.983e-08, -1.0, -2.198e-08, 4.104e-08, -1.0, -1.673e-08, 8.203e-09, -1.0, -1.852e-08, 4.967e-09, -1.0, -1.306e-07, 4.104e-08, -1.0, -1.673e-08, 3.983e-08, -1.0, -2.198e-08, 4.967e-09, -1.0, -1.306e-07, 3.983e-08, -1.0, -2.198e-08, 6.008e-09, -1.0, -1.323e-07, 6.008e-09, -1.0, -1.323e-07, 3.859e-08, -1.0, -1.298e-07, 4.967e-09, -1.0, -1.306e-07, -1.0, -2.088e-12, 4.777e-05, -1.0, -1.665e-09, -0.0003355, -1.0, 4.777e-05, 2.088e-12, -1.0, -2.088e-12, 4.777e-05, -1.0, -3.378e-05, -3.378e-05, -1.0, -1.665e-09, -0.0003355, -1.0, -2.088e-12, 4.777e-05, -1.0, -4.777e-05, 2.713e-10, -1.0, -3.378e-05, -3.378e-05, -1.0, -2.088e-12, 4.777e-05, -1.0, -3.378e-05, 3.378e-05, -1.0, -4.777e-05, 2.713e-10, 1.0, 0.0, 0.0, -1.0, 0.0, 0.0, -1.0, 0.0, 0.0, 1.0, 0.0, 0.0, -1.0, 0.0, 0.0, -1.0, 0.0, 0.0, 1.0, 0.0, 0.0, -1.0, 0.0, 0.0, -1.0, 0.0, 0.0, 1.0, 0.0, 0.0, 1.0, 0.0, 0.0, -1.0, 0.0, 0.0, 1.0, 0.0, 0.0, -1.0, 0.0, 0.0, -1.0, 0.0, 0.0, 1.0, 0.0, 0.0, -1.0, 0.0, 0.0, -1.0, 0.0, 0.0, 1.0, 0.0, 0.0, -1.0, 0.0, 0.0, -1.0, 0.0, 0.0, 1.0, 0.0, 0.0, 1.0, 0.0, 0.0, -1.0, 0.0, 0.0, -1.0, 2.088e-12, -4.777e-05, -1.0, 2.713e-10, 4.777e-05, -1.0, -4.777e-05, -2.088e-12, -1.0, 2.088e-12, -4.777e-05, -1.0, 3.378e-05, 3.378e-05, -1.0, 2.713e-10, 4.777e-05, -1.0, 2.088e-12, -4.777e-05, -1.0, 0.0003355, -1.665e-09, -1.0, 3.378e-05, 3.378e-05, -1.0, 2.088e-12, -4.777e-05, -1.0, 3.378e-05, -3.378e-05, -1.0, 0.0003355, -1.665e-09, -2.088e-12, 4.777e-05, -1.0, 3.378e-05, -3.378e-05, -1.0, 4.777e-05, -2.371e-10, -1.0, -2.088e-12, 4.777e-05, -1.0, -2.77e-10, -4.777e-05, -1.0, 3.378e-05, -3.378e-05, -1.0, -2.088e-12, 4.777e-05, -1.0, -3.378e-05, -3.378e-05, -1.0, -2.77e-10, -4.777e-05, -1.0, -2.088e-12, 4.777e-05, -1.0, -4.777e-05, -2.088e-12, -1.0, -3.378e-05, -3.378e-05, -1.0, -9.317e-09, 0.0, -1.0, 0.0, 0.0, -1.0, 1.353e-08, 0.0, -1.0, -9.317e-09, 0.0, -1.0, -7.724e-10, 0.0, -1.0, 0.0, 0.0, -1.0, -9.317e-09, 0.0, -1.0, -1.838e-07, 0.0, -1.0, -7.724e-10, 0.0, -1.0, -9.317e-09, 0.0, -1.0, -9.099e-09, 0.0, -1.0, -1.838e-07, 0.0, -1.0, 1.353e-08, 0.0, -1.0, -9.099e-09, 0.0, -1.0, -9.317e-09, 0.0, -1.0, 1.353e-08, 0.0, -1.0, 1.683e-07, 0.0, -1.0, -9.099e-09, 0.0, -1.0, 1.353e-08, 0.0, -1.0, 1.513e-09, 0.0, -1.0, 1.683e-07, 0.0, -1.0, 1.353e-08, 0.0, -1.0, 0.0, 0.0, -1.0, 1.513e-09, 0.0, -1.0, 1.467e-11, -0.0003355, -1.0, -3.378e-05, 3.378e-05, -1.0, -4.777e-05, 2.77e-10, -1.0, 1.467e-11, -0.0003355, -1.0, 1.665e-09, 0.0003355, -1.0, -3.378e-05, 3.378e-05, -1.0, 1.467e-11, -0.0003355, -1.0, 3.378e-05, 3.378e-05, -1.0, 1.665e-09, 0.0003355, -1.0, 1.467e-11, -0.0003355, -1.0, 4.777e-05, 2.088e-12, -1.0, 3.378e-05, 3.378e-05, -1.0, 3.403e-08, -0.7071, 0.7071, 3.32e-08, -0.7071, 0.7071, 3.319e-08, -0.7071, 0.7071, 3.403e-08, -0.7071, 0.7071, 3.405e-08, -0.7071, 0.7071, 3.32e-08, -0.7071, 0.7071, 0.7071, -0.7071, 1.182e-08, 0.7071, -0.7071, -5.711e-09, 0.7071, -0.7071, -5.927e-09, 0.7071, -0.7071, 1.182e-08, 0.7071, -0.7071, 1.212e-08, 0.7071, -0.7071, -5.711e-09, -0.7071, -0.7071, -4.788e-08, -0.7071, -0.7071, -2.4e-08, -0.7071, -0.7071, -4.829e-08, -0.7071, -0.7071, -4.788e-08, -0.7071, -0.7071, -2.371e-08, -0.7071, -0.7071, -2.4e-08, 7.775e-10, -0.7071, -0.7071, 3.263e-08, -0.7071, -0.7071, 3.319e-08, -0.7071, -0.7071, 7.775e-10, -0.7071, -0.7071, 0.0, -0.7071, -0.7071, 3.263e-08, -0.7071, -0.7071, 7.775e-10, -0.7071, 0.7071, 3.263e-08, -0.7071, 0.7071, 0.0, -0.7071, 0.7071, 7.775e-10, -0.7071, 0.7071, 3.319e-08, -0.7071, 0.7071, 3.263e-08, -0.7071, 0.7071, -1.0, 0.0, 0.0, -1.0, 0.0, 0.0, -1.0, 0.0, 0.0, -1.0, 0.0, 0.0, -1.0, 0.0, 0.0, -1.0, 0.0, 0.0, -2.506e-09, 0.0, 1.0, -8.419e-08, 0.0, 1.0, -8.67e-08, 0.0, 1.0, -2.506e-09, 0.0, 1.0, 0.0, 0.0, 1.0, -8.419e-08, 0.0, 1.0, -1.0, 0.0, 0.0, -1.0, 0.0, 0.0, -1.0, 0.0, 0.0, -1.0, 0.0, 0.0, -1.0, 0.0, 0.0, -1.0, 0.0, 0.0, -1.0, 0.0, 0.0, -1.0, 0.0, 0.0, -1.0, 0.0, 0.0, -1.0, 0.0, 0.0, -1.0, 0.0, 0.0, -1.0, 0.0, 0.0, -7.745e-11, 0.0, -1.0, 0.0, 0.0, -1.0, 0.0, 0.0, -1.0, -7.745e-11, 0.0, -1.0, -2.126e-09, 0.0, -1.0, 0.0, 0.0, -1.0, -4.098e-09, 0.0, -1.0, -2.126e-09, 0.0, -1.0, -7.745e-11, 0.0, -1.0, -4.098e-09, 0.0, -1.0, -7.745e-11, 0.0, -1.0, 0.0, 0.0, -1.0, -4.098e-09, 0.0, 1.0, 0.0, 0.0, 1.0, 0.0, 0.0, 1.0, -4.098e-09, 0.0, 1.0, 2.827e-16, 0.0, 1.0, 0.0, 0.0, 1.0, 4.098e-09, 0.0, 1.0, 0.0, 0.0, 1.0, 2.827e-16, 0.0, 1.0, 4.098e-09, 0.0, 1.0, 0.0, 0.0, 1.0, 0.0, 0.0, 1.0, -1.0, 0.0, 0.0, -1.0, 0.0, 0.0, -1.0, 0.0, 0.0, -1.0, 0.0, 0.0, -1.0, 0.0, 0.0, -1.0, 0.0, 0.0, -1.0, 0.0, 0.0, -1.0, 0.0, 0.0, -1.0, 0.0, 0.0, -1.0, 0.0, 0.0, -1.0, 0.0, 0.0, -1.0, 0.0, 0.0, 7.745e-11, 0.0, 1.0, 0.0, 0.0, 1.0, 0.0, 0.0, 1.0, 7.745e-11, 0.0, 1.0, 2.126e-09, 0.0, 1.0, 0.0, 0.0, 1.0, 4.098e-09, 0.0, 1.0, 2.126e-09, 0.0, 1.0, 7.745e-11, 0.0, 1.0, 4.098e-09, 0.0, 1.0, 7.745e-11, 0.0, 1.0, 0.0, 0.0, 1.0])] * 3)])
me_windowframe002_physics = bpy.data.meshes.new('windowframe002_physics')
me_windowframe002_physics.from_pydata([(20.5, -1.625, -1.0), (-20.5, -1.625, 1.0), (-20.5, -1.625, -1.0), (20.5, -1.625, 1.0), (-20.5, 1.625, -1.0), (20.5, 1.625, -1.0), (20.5, 1.625, 1.0), (-20.5, 1.625, 1.0), (-20.5, -4.0, -28.5), (-24.0, -4.0, 28.5), (-24.0, -4.0, -28.5), (-20.5, -4.0, 28.5), (-20.5, 4.0, 28.5), (-20.5, 4.0, -28.5), (-24.0, 4.0, 28.5), (-24.0, 4.0, -28.5), (24.0, 4.0, -28.5), (-24.0, 4.0, -32.0), (24.0, 4.0, -32.0), (24.0, -4.0, -28.5), (-24.0, -4.0, -32.0), (24.0, -4.0, -32.0), (1.0, -1.625, -28.5), (1.0, 1.625, 28.5), (1.0, -1.625, 28.5), (1.0, 1.625, -28.5), (-1.0, -1.625, -28.5), (-1.0, -1.625, 28.5), (-1.0, 1.625, 28.5), (-1.0, 1.625, -28.5), (24.0, -4.0, 28.5), (-24.0, -4.0, 32.0), (24.0, -4.0, 32.0), (24.0, 4.0, 28.5), (24.0, 4.0, 32.0), (-24.0, 4.0, 32.0), (20.5, 4.0, 28.5), (20.5, 4.0, -28.5), (20.5, -4.0, -28.5), (20.5, -4.0, 28.5)], [], [(0, 1, 2), (0, 3, 1), (0, 2, 4), (0, 4, 5), (5, 6, 0), (6, 3, 0), (4, 2, 7), (7, 2, 1), (5, 4, 6), (6, 4, 7), (3, 7, 1), (3, 6, 7), (8, 9, 10), (8, 11, 9), (11, 8, 12), (8, 13, 12), (12, 14, 11), (14, 9, 11), (12, 13, 14), (14, 13, 15), (13, 8, 15), (15, 8, 10), (9, 14, 10), (10, 14, 15), (15, 16, 17), (17, 16, 18), (10, 19, 15), (19, 16, 15), (10, 15, 20), (20, 15, 17), (10, 21, 19), (10, 20, 21), (19, 21, 16), (21, 18, 16), (18, 21, 17), (17, 21, 20), (22, 23, 24), (22, 25, 23), (24, 26, 22), (24, 27, 26), (23, 28, 24), (28, 27, 24), (25, 22, 29), (29, 22, 26), (28, 29, 26), (28, 26, 27), (29, 28, 25), (25, 28, 23), (30, 31, 9), (30, 32, 31), (33, 30, 14), (14, 30, 9), (33, 34, 30), (34, 32, 30), (33, 14, 34), (34, 14, 35), (14, 9, 35), (35, 9, 31), (34, 35, 32), (35, 31, 32), (36, 33, 37), (37, 33, 16), (37, 38, 36), (36, 38, 39), (38, 37, 19), (19, 37, 16), (38, 30, 39), (38, 19, 30), (39, 30, 36), (30, 33, 36), (16, 33, 19), (33, 30, 19)])
me_windowframe002_physics.polygons.foreach_set('use_smooth', [True] * 72)
_uv = me_windowframe002_physics.uv_layers.new(name='UVMap')
_uv.uv.foreach_set('vector', [0.0, 0.0, 0.0, 0.0, 0.0, 0.0, 0.0, 0.0, 0.0, 0.0, 0.0, 0.0, 0.0, 0.0, 0.0, 0.0, 0.0, 0.0, 0.0, 0.0, 0.0, 0.0, 0.0, 0.0, 0.0, 0.0, 0.0, 0.0, 0.0, 0.0, 0.0, 0.0, 0.0, 0.0, 0.0, 0.0, 0.0, 0.0, 0.0, 0.0, 0.0, 0.0, 0.0, 0.0, 0.0, 0.0, 0.0, 0.0, 0.0, 0.0, 0.0, 0.0, 0.0, 0.0, 0.0, 0.0, 0.0, 0.0, 0.0, 0.0, 0.0, 0.0, 0.0, 0.0, 0.0, 0.0, 0.0, 0.0, 0.0, 0.0, 0.0, 0.0, 0.0, 0.0, 0.0, 0.0, 0.0, 0.0, 0.0, 0.0, 0.0, 0.0, 0.0, 0.0, 0.0, 0.0, 0.0, 0.0, 0.0, 0.0, 0.0, 0.0, 0.0, 0.0, 0.0, 0.0, 0.0, 0.0, 0.0, 0.0, 0.0, 0.0, 0.0, 0.0, 0.0, 0.0, 0.0, 0.0, 0.0, 0.0, 0.0, 0.0, 0.0, 0.0, 0.0, 0.0, 0.0, 0.0, 0.0, 0.0, 0.0, 0.0, 0.0, 0.0, 0.0, 0.0, 0.0, 0.0, 0.0, 0.0, 0.0, 0.0, 0.0, 0.0, 0.0, 0.0, 0.0, 0.0, 0.0, 0.0, 0.0, 0.0, 0.0, 0.0, 0.0, 0.0, 0.0, 0.0, 0.0, 0.0, 0.0, 0.0, 0.0, 0.0, 0.0, 0.0, 0.0, 0.0, 0.0, 0.0, 0.0, 0.0, 0.0, 0.0, 0.0, 0.0, 0.0, 0.0, 0.0, 0.0, 0.0, 0.0, 0.0, 0.0, 0.0, 0.0, 0.0, 0.0, 0.0, 0.0, 0.0, 0.0, 0.0, 0.0, 0.0, 0.0, 0.0, 0.0, 0.0, 0.0, 0.0, 0.0, 0.0, 0.0, 0.0, 0.0, 0.0, 0.0, 0.0, 0.0, 0.0, 0.0, 0.0, 0.0, 0.0, 0.0, 0.0, 0.0, 0.0, 0.0, 0.0, 0.0, 0.0, 0.0, 0.0, 0.0, 0.0, 0.0, 0.0, 0.0, 0.0, 0.0, 0.0, 0.0, 0.0, 0.0, 0.0, 0.0, 0.0, 0.0, 0.0, 0.0, 0.0, 0.0, 0.0, 0.0, 0.0, 0.0, 0.0, 0.0, 0.0, 0.0, 0.0, 0.0, 0.0, 0.0, 0.0, 0.0, 0.0, 0.0, 0.0, 0.0, 0.0, 0.0, 0.0, 0.0, 0.0, 0.0, 0.0, 0.0, 0.0, 0.0, 0.0, 0.0, 0.0, 0.0, 0.0, 0.0, 0.0, 0.0, 0.0, 0.0, 0.0, 0.0, 0.0, 0.0, 0.0, 0.0, 0.0, 0.0, 0.0, 0.0, 0.0, 0.0, 0.0, 0.0, 0.0, 0.0, 0.0, 0.0, 0.0, 0.0, 0.0, 0.0, 0.0, 0.0, 0.0, 0.0, 0.0, 0.0, 0.0, 0.0, 0.0, 0.0, 0.0, 0.0, 0.0, 0.0, 0.0, 0.0, 0.0, 0.0, 0.0, 0.0, 0.0, 0.0, 0.0, 0.0, 0.0, 0.0, 0.0, 0.0, 0.0, 0.0, 0.0, 0.0, 0.0, 0.0, 0.0, 0.0, 0.0, 0.0, 0.0, 0.0, 0.0, 0.0, 0.0, 0.0, 0.0, 0.0, 0.0, 0.0, 0.0, 0.0, 0.0, 0.0, 0.0, 0.0, 0.0, 0.0, 0.0, 0.0, 0.0, 0.0, 0.0, 0.0, 0.0, 0.0, 0.0, 0.0, 0.0, 0.0, 0.0, 0.0, 0.0, 0.0, 0.0, 0.0, 0.0, 0.0, 0.0, 0.0, 0.0, 0.0, 0.0, 0.0, 0.0, 0.0, 0.0, 0.0, 0.0, 0.0, 0.0, 0.0, 0.0, 0.0, 0.0, 0.0, 0.0, 0.0, 0.0, 0.0, 0.0, 0.0, 0.0, 0.0, 0.0, 0.0, 0.0, 0.0, 0.0, 0.0, 0.0, 0.0, 0.0, 0.0, 0.0, 0.0, 0.0, 0.0, 0.0, 0.0, 0.0, 0.0, 0.0, 0.0, 0.0, 0.0, 0.0, 0.0, 0.0, 0.0, 0.0, 0.0, 0.0, 0.0, 0.0, 0.0, 0.0, 0.0, 0.0, 0.0])
me_windowframe002_physics.materials.append(mat_phy)
me_windowframe002_physics.use_remesh_fix_poles = True
me_windowframe002_physics.use_remesh_preserve_attributes = False
me_windowframe002_physics.use_mirror_vertex_groups = False
me_windowframe002_physics.update()
me_windowframe002_physics.normals_split_custom_set([tuple(v) for v in zip(*[iter([0.5236, 0.8509, 0.04141, 0.7757, -0.6303, -0.03083, 0.5223, 0.8487, -0.08278, 0.5236, 0.8509, 0.04141, 0.294, -0.9555, 0.02335, 0.7757, -0.6303, -0.03083, 0.5236, 0.8509, 0.04141, 0.5223, 0.8487, -0.08278, -0.524, 0.8515, -0.02079, 0.5236, 0.8509, 0.04141, -0.524, 0.8515, -0.02079, -0.5236, 0.8509, 0.04151, -0.5236, 0.8509, 0.04151, -0.7746, -0.6294, 0.0614, 0.5236, 0.8509, 0.04141, -0.7746, -0.6294, 0.0614, 0.294, -0.9555, 0.02335, 0.5236, 0.8509, 0.04141, -0.524, 0.8515, -0.02079, 0.5223, 0.8487, -0.08278, -0.2938, -0.9547, -0.04655, -0.2938, -0.9547, -0.04655, 0.5223, 0.8487, -0.08278, 0.7757, -0.6303, -0.03083, -0.5236, 0.8509, 0.04151, -0.524, 0.8515, -0.02079, -0.7746, -0.6294, 0.0614, -0.7746, -0.6294, 0.0614, -0.524, 0.8515, -0.02079, -0.2938, -0.9547, -0.04655, 0.294, -0.9555, 0.02335, -0.2938, -0.9547, -0.04655, 0.7757, -0.6303, -0.03083, 0.294, -0.9555, 0.02335, -0.7746, -0.6294, 0.0614, -0.2938, -0.9547, -0.04655, 0.4002, 0.05617, 0.9147, 0.6578, -0.04614, -0.7517, 0.2136, 0.02997, -0.9765, 0.4002, 0.05617, 0.9147, 0.3984, -0.1118, 0.9104, 0.6578, -0.04614, -0.7517, 0.3984, -0.1118, 0.9104, 0.4002, 0.05617, 0.9147, -0.2136, -0.02997, 0.9765, 0.4002, 0.05617, 0.9147, -0.6578, 0.04613, 0.7518, -0.2136, -0.02997, 0.9765, -0.2136, -0.02997, 0.9765, -0.4002, -0.05619, -0.9147, 0.3984, -0.1118, 0.9104, -0.4002, -0.05619, -0.9147, 0.6578, -0.04614, -0.7517, 0.3984, -0.1118, 0.9104, -0.2136, -0.02997, 0.9765, -0.6578, 0.04613, 0.7518, -0.4002, -0.05619, -0.9147, -0.4002, -0.05619, -0.9147, -0.6578, 0.04613, 0.7518, -0.3983, 0.1119, -0.9104, -0.6578, 0.04613, 0.7518, 0.4002, 0.05617, 0.9147, -0.3983, 0.1119, -0.9104, -0.3983, 0.1119, -0.9104, 0.4002, 0.05617, 0.9147, 0.2136, 0.02997, -0.9765, 0.6578, -0.04614, -0.7517, -0.4002, -0.05619, -0.9147, 0.2136, 0.02997, -0.9765, 0.2136, 0.02997, -0.9765, -0.4002, -0.05619, -0.9147, -0.3983, 0.1119, -0.9104, -0.2132, -0.9744, -0.07104, -0.6546, -0.7481, 0.1091, -0.4005, 0.9157, -0.03338, -0.4005, 0.9157, -0.03338, -0.6546, -0.7481, 0.1091, -0.3999, 0.9141, 0.06663, 0.6575, -0.7514, -0.05483, 0.2136, -0.9763, 0.03561, -0.2132, -0.9744, -0.07104, 0.2136, -0.9763, 0.03561, -0.6546, -0.7481, 0.1091, -0.2132, -0.9744, -0.07104, 0.6575, -0.7514, -0.05483, -0.2132, -0.9744, -0.07104, 0.3973, 0.9081, -0.1325, 0.3973, 0.9081, -0.1325, -0.2132, -0.9744, -0.07104, -0.4005, 0.9157, -0.03338, 0.6575, -0.7514, -0.05483, 0.4, 0.9141, 0.06672, 0.2136, -0.9763, 0.03561, 0.6575, -0.7514, -0.05483, 0.3973, 0.9081, -0.1325, 0.4, 0.9141, 0.06672, 0.2136, -0.9763, 0.03561, 0.4, 0.9141, 0.06672, -0.6546, -0.7481, 0.1091, 0.4, 0.9141, 0.06672, -0.3999, 0.9141, 0.06663, -0.6546, -0.7481, 0.1091, -0.3999, 0.9141, 0.06663, 0.4, 0.9141, 0.06672, -0.4005, 0.9157, -0.03338, -0.4005, 0.9157, -0.03338, 0.4, 0.9141, 0.06672, 0.3973, 0.9081, -0.1325, 0.294, 0.03353, 0.9552, -0.294, -0.01677, 0.9557, 0.7754, -0.04422, 0.63, 0.294, 0.03353, 0.9552, -0.7759, 0.02209, 0.6305, -0.294, -0.01677, 0.9557, 0.7754, -0.04422, 0.63, 0.524, 0.01491, -0.8516, 0.294, 0.03353, 0.9552, 0.7754, -0.04422, 0.63, 0.5238, -0.02984, -0.8513, 0.524, 0.01491, -0.8516, -0.294, -0.01677, 0.9557, -0.5238, -0.02983, -0.8513, 0.7754, -0.04422, 0.63, -0.5238, -0.02983, -0.8513, 0.5238, -0.02984, -0.8513, 0.7754, -0.04422, 0.63, -0.7759, 0.02209, 0.6305, 0.294, 0.03353, 0.9552, -0.5232, 0.05966, -0.8501, -0.5232, 0.05966, -0.8501, 0.294, 0.03353, 0.9552, 0.524, 0.01491, -0.8516, -0.5238, -0.02983, -0.8513, -0.5232, 0.05966, -0.8501, 0.524, 0.01491, -0.8516, -0.5238, -0.02983, -0.8513, 0.524, 0.01491, -0.8516, 0.5238, -0.02984, -0.8513, -0.5232, 0.05966, -0.8501, -0.5238, -0.02983, -0.8513, -0.7759, 0.02209, 0.6305, -0.7759, 0.02209, 0.6305, -0.5238, -0.02983, -0.8513, -0.294, -0.01677, 0.9557, 0.4, 0.9141, 0.06665, 0.6575, -0.7514, -0.05478, 0.3972, 0.9081, -0.1324, 0.4, 0.9141, 0.06665, 0.2136, -0.9763, 0.03558, 0.6575, -0.7514, -0.05478, -0.3999, 0.9141, 0.06658, 0.4, 0.9141, 0.06665, -0.4006, 0.9157, -0.03336, -0.4006, 0.9157, -0.03336, 0.4, 0.9141, 0.06665, 0.3972, 0.9081, -0.1324, -0.3999, 0.9141, 0.06658, -0.6546, -0.7481, 0.1091, 0.4, 0.9141, 0.06665, -0.6546, -0.7481, 0.1091, 0.2136, -0.9763, 0.03558, 0.4, 0.9141, 0.06665, -0.3999, 0.9141, 0.06658, -0.4006, 0.9157, -0.03336, -0.6546, -0.7481, 0.1091, -0.6546, -0.7481, 0.1091, -0.4006, 0.9157, -0.03336, -0.2132, -0.9744, -0.071, -0.4006, 0.9157, -0.03336, 0.3972, 0.9081, -0.1324, -0.2132, -0.9744, -0.071, -0.2132, -0.9744, -0.071, 0.3972, 0.9081, -0.1324, 0.6575, -0.7514, -0.05478, -0.6546, -0.7481, 0.1091, -0.2132, -0.9744, -0.071, 0.2136, -0.9763, 0.03558, -0.2132, -0.9744, -0.071, 0.6575, -0.7514, -0.05478, 0.2136, -0.9763, 0.03558, -0.2133, -0.05988, -0.9751, -0.4006, -0.02814, 0.9158, -0.6557, 0.09207, -0.7493, -0.6557, 0.09207, -0.7493, -0.4006, -0.02814, 0.9158, -0.4002, 0.05622, 0.9147, -0.6557, 0.09207, -0.7493, 0.4006, 0.02806, -0.9158, -0.2133, -0.05988, -0.9751, -0.2133, -0.05988, -0.9751, 0.4006, 0.02806, -0.9158, 0.4002, -0.05622, -0.9147, 0.4006, 0.02806, -0.9158, -0.6557, 0.09207, -0.7493, 0.2133, 0.05982, 0.9752, 0.2133, 0.05982, 0.9752, -0.6557, 0.09207, -0.7493, -0.4002, 0.05622, 0.9147, 0.4006, 0.02806, -0.9158, 0.6557, -0.09208, 0.7494, 0.4002, -0.05622, -0.9147, 0.4006, 0.02806, -0.9158, 0.2133, 0.05982, 0.9752, 0.6557, -0.09208, 0.7494, 0.4002, -0.05622, -0.9147, 0.6557, -0.09208, 0.7494, -0.2133, -0.05988, -0.9751, 0.6557, -0.09208, 0.7494, -0.4006, -0.02814, 0.9158, -0.2133, -0.05988, -0.9751, -0.4002, 0.05622, 0.9147, -0.4006, -0.02814, 0.9158, 0.2133, 0.05982, 0.9752, -0.4006, -0.02814, 0.9158, 0.6557, -0.09208, 0.7494, 0.2133, 0.05982, 0.9752])] * 3)])
arm_windowframe002_qc_skeleton = bpy.data.armatures.new('windowframe002.qc_skeleton')  # bones are not reproduced

# ---- objects
ob_windowframe002_qc_skeleton = bpy.data.objects.new('windowframe002.qc_skeleton', arm_windowframe002_qc_skeleton)
ob_windowframe002 = bpy.data.objects.new('windowframe002', me_windowframe002)
ob_windowframe002_physics = bpy.data.objects.new('windowframe002_physics', me_windowframe002_physics)

# ---- transforms, parenting, visibility, modifiers, constraints
ob_windowframe002_qc_skeleton.location = (0.0, 0.0, 0.0)
ob_windowframe002_qc_skeleton.show_in_front = True
ob_windowframe002_qc_skeleton.lineart.crease_threshold = 0.0
ob_windowframe002.parent = ob_windowframe002_qc_skeleton
ob_windowframe002.location = (0.0, 0.0, 0.0)
ob_windowframe002.lineart.crease_threshold = 0.0
_vg = ob_windowframe002.vertex_groups.new(name='static_prop')
_vg.add([0, 1, 2, 3, 4, 5, 6, 7, 8, 9, 10, 11, 12, 13, 14, 15, 16, 17, 18, 19, 20, 21, 22, 23, 24, 25, 26, 27, 28, 29, 30, 31, 32, 33, 34, 35, 36, 37, 38, 39, 40, 41, 42, 43, 44, 45, 46, 47, 48, 49, 50, 51, 52, 53, 54, 55, 56, 57, 58, 59, 60, 61, 62, 63, 64, 65, 66, 67, 68, 69, 70, 71, 72, 73, 74, 75, 76, 77, 78, 79, 80, 81, 82, 83, 84, 85, 86, 87, 88, 89, 90, 91, 92, 93, 94, 95], 1.0, 'REPLACE')
_m = ob_windowframe002.modifiers.new('Armature', 'ARMATURE')
_m.object = ob_windowframe002_qc_skeleton
ob_windowframe002_physics.parent = ob_windowframe002_qc_skeleton
ob_windowframe002_physics.location = (0.0, 0.0, 0.0)
ob_windowframe002_physics.display_type = 'SOLID'
ob_windowframe002_physics.show_wire = True
ob_windowframe002_physics.lineart.crease_threshold = 0.0
_vg = ob_windowframe002_physics.vertex_groups.new(name='static_prop')
_vg.add([0, 1, 2, 3, 4, 5, 6, 7, 8, 9, 10, 11, 12, 13, 14, 15, 16, 17, 18, 19, 20, 21, 22, 23, 24, 25, 26, 27, 28, 29, 30, 31, 32, 33, 34, 35, 36, 37, 38, 39], 1.0, 'REPLACE')
_m = ob_windowframe002_physics.modifiers.new('Armature', 'ARMATURE')
_m.object = ob_windowframe002_qc_skeleton

# ---- collection membership
scene.collection.objects.link(ob_windowframe002_qc_skeleton)
scene.collection.objects.link(ob_windowframe002)
scene.collection.objects.link(ob_windowframe002_physics)
col_windowframe002.objects.link(ob_windowframe002_qc_skeleton)
col_windowframe002.objects.link(ob_windowframe002)
col_windowframe002.objects.link(ob_windowframe002_physics)

# ---- scene / render settings (as saved in the file)
scene.frame_start = 1; scene.frame_end = 250; scene.frame_set(0)
scene.render.engine = 'BLENDER_EEVEE_NEXT'
scene.cycles.use_denoising = False
scene.cycles.samples = 128
scene.cycles.sampling_pattern = 'TABULATED_SOBOL'
scene.cycles.use_adaptive_sampling = False
scene.cycles.use_light_tree = False
scene.view_settings.view_transform = 'Filmic'
bpy.context.view_layer.update()

# ---- added for rendering (the .blend has no active camera and no usable light): camera, sun + grey world if the file has none
cam_auto = bpy.data.cameras.new('AutoCamera')
cam_auto.lens = 50.0
cam_auto.sensor_width = 36.0
cam_auto.clip_end = 1305.49
ob_auto_camera = bpy.data.objects.new('AutoCamera', cam_auto)
scene.collection.objects.link(ob_auto_camera)
ob_auto_camera.location = (74.3871, -89.2646, 59.5097)
ob_auto_camera.rotation_euler = (1.09748, -7.21219e-08, 0.694738)
scene.camera = ob_auto_camera
light_auto_sun = bpy.data.lights.new('AutoSun', 'SUN')
light_auto_sun.energy = 3.0
light_auto_sun.angle = 0.0523599
ob_auto_sun = bpy.data.objects.new('AutoSun', light_auto_sun)
scene.collection.objects.link(ob_auto_sun)
ob_auto_sun.rotation_euler = (0.872665, 0.174533, 0.523599)
if scene.world is None:
    world_auto = bpy.data.worlds.new('AutoWorld')
    world_auto.color = (0.3, 0.3, 0.3)
    scene.world = world_auto
bpy.context.view_layer.update()
